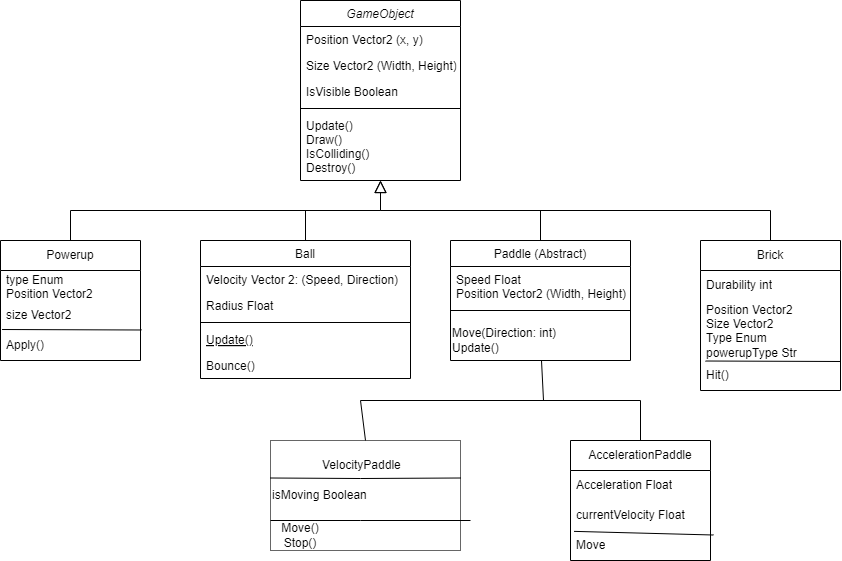

The diagram above was exported from draw.io. Its source (the exported page's mxGraphModel, read from the mxfile embedded in the PNG):
<mxGraphModel dx="1739" dy="605" grid="1" gridSize="10" guides="1" tooltips="1" connect="1" arrows="1" fold="1" page="1" pageScale="1" pageWidth="827" pageHeight="1169" math="0" shadow="0">
  <root>
    <mxCell id="WIyWlLk6GJQsqaUBKTNV-0" />
    <mxCell id="WIyWlLk6GJQsqaUBKTNV-1" parent="WIyWlLk6GJQsqaUBKTNV-0" />
    <mxCell id="zkfFHV4jXpPFQw0GAbJ--0" value="GameObject" style="swimlane;fontStyle=2;align=center;verticalAlign=top;childLayout=stackLayout;horizontal=1;startSize=26;horizontalStack=0;resizeParent=1;resizeLast=0;collapsible=1;marginBottom=0;rounded=0;shadow=0;strokeWidth=1;" parent="WIyWlLk6GJQsqaUBKTNV-1" vertex="1">
      <mxGeometry x="220" y="120" width="160" height="180" as="geometry">
        <mxRectangle x="230" y="140" width="160" height="26" as="alternateBounds" />
      </mxGeometry>
    </mxCell>
    <mxCell id="zkfFHV4jXpPFQw0GAbJ--1" value="Position Vector2 (x, y)" style="text;align=left;verticalAlign=top;spacingLeft=4;spacingRight=4;overflow=hidden;rotatable=0;points=[[0,0.5],[1,0.5]];portConstraint=eastwest;" parent="zkfFHV4jXpPFQw0GAbJ--0" vertex="1">
      <mxGeometry y="26" width="160" height="26" as="geometry" />
    </mxCell>
    <mxCell id="zkfFHV4jXpPFQw0GAbJ--2" value="Size Vector2 (Width, Height)" style="text;align=left;verticalAlign=top;spacingLeft=4;spacingRight=4;overflow=hidden;rotatable=0;points=[[0,0.5],[1,0.5]];portConstraint=eastwest;rounded=0;shadow=0;html=0;" parent="zkfFHV4jXpPFQw0GAbJ--0" vertex="1">
      <mxGeometry y="52" width="160" height="26" as="geometry" />
    </mxCell>
    <mxCell id="zkfFHV4jXpPFQw0GAbJ--3" value="IsVisible Boolean" style="text;align=left;verticalAlign=top;spacingLeft=4;spacingRight=4;overflow=hidden;rotatable=0;points=[[0,0.5],[1,0.5]];portConstraint=eastwest;rounded=0;shadow=0;html=0;" parent="zkfFHV4jXpPFQw0GAbJ--0" vertex="1">
      <mxGeometry y="78" width="160" height="26" as="geometry" />
    </mxCell>
    <mxCell id="zkfFHV4jXpPFQw0GAbJ--4" value="" style="line;html=1;strokeWidth=1;align=left;verticalAlign=middle;spacingTop=-1;spacingLeft=3;spacingRight=3;rotatable=0;labelPosition=right;points=[];portConstraint=eastwest;" parent="zkfFHV4jXpPFQw0GAbJ--0" vertex="1">
      <mxGeometry y="104" width="160" height="8" as="geometry" />
    </mxCell>
    <mxCell id="zkfFHV4jXpPFQw0GAbJ--5" value="Update() &#10;Draw()&#10;IsColliding()&#10;Destroy()" style="text;align=left;verticalAlign=top;spacingLeft=4;spacingRight=4;overflow=hidden;rotatable=0;points=[[0,0.5],[1,0.5]];portConstraint=eastwest;" parent="zkfFHV4jXpPFQw0GAbJ--0" vertex="1">
      <mxGeometry y="112" width="160" height="68" as="geometry" />
    </mxCell>
    <mxCell id="zkfFHV4jXpPFQw0GAbJ--6" value="Ball" style="swimlane;fontStyle=0;align=center;verticalAlign=top;childLayout=stackLayout;horizontal=1;startSize=26;horizontalStack=0;resizeParent=1;resizeLast=0;collapsible=1;marginBottom=0;rounded=0;shadow=0;strokeWidth=1;" parent="WIyWlLk6GJQsqaUBKTNV-1" vertex="1">
      <mxGeometry x="120" y="360" width="210" height="138" as="geometry">
        <mxRectangle x="130" y="380" width="160" height="26" as="alternateBounds" />
      </mxGeometry>
    </mxCell>
    <mxCell id="zkfFHV4jXpPFQw0GAbJ--7" value="Velocity Vector 2: (Speed, Direction)" style="text;align=left;verticalAlign=top;spacingLeft=4;spacingRight=4;overflow=hidden;rotatable=0;points=[[0,0.5],[1,0.5]];portConstraint=eastwest;" parent="zkfFHV4jXpPFQw0GAbJ--6" vertex="1">
      <mxGeometry y="26" width="210" height="26" as="geometry" />
    </mxCell>
    <mxCell id="zkfFHV4jXpPFQw0GAbJ--8" value="Radius Float" style="text;align=left;verticalAlign=top;spacingLeft=4;spacingRight=4;overflow=hidden;rotatable=0;points=[[0,0.5],[1,0.5]];portConstraint=eastwest;rounded=0;shadow=0;html=0;" parent="zkfFHV4jXpPFQw0GAbJ--6" vertex="1">
      <mxGeometry y="52" width="210" height="26" as="geometry" />
    </mxCell>
    <mxCell id="zkfFHV4jXpPFQw0GAbJ--9" value="" style="line;html=1;strokeWidth=1;align=left;verticalAlign=middle;spacingTop=-1;spacingLeft=3;spacingRight=3;rotatable=0;labelPosition=right;points=[];portConstraint=eastwest;" parent="zkfFHV4jXpPFQw0GAbJ--6" vertex="1">
      <mxGeometry y="78" width="210" height="8" as="geometry" />
    </mxCell>
    <mxCell id="zkfFHV4jXpPFQw0GAbJ--10" value="Update()" style="text;align=left;verticalAlign=top;spacingLeft=4;spacingRight=4;overflow=hidden;rotatable=0;points=[[0,0.5],[1,0.5]];portConstraint=eastwest;fontStyle=4" parent="zkfFHV4jXpPFQw0GAbJ--6" vertex="1">
      <mxGeometry y="86" width="210" height="26" as="geometry" />
    </mxCell>
    <mxCell id="zkfFHV4jXpPFQw0GAbJ--11" value="Bounce()" style="text;align=left;verticalAlign=top;spacingLeft=4;spacingRight=4;overflow=hidden;rotatable=0;points=[[0,0.5],[1,0.5]];portConstraint=eastwest;" parent="zkfFHV4jXpPFQw0GAbJ--6" vertex="1">
      <mxGeometry y="112" width="210" height="26" as="geometry" />
    </mxCell>
    <mxCell id="zkfFHV4jXpPFQw0GAbJ--12" value="" style="endArrow=block;endSize=10;endFill=0;shadow=0;strokeWidth=1;rounded=0;curved=0;edgeStyle=elbowEdgeStyle;elbow=vertical;" parent="WIyWlLk6GJQsqaUBKTNV-1" source="zkfFHV4jXpPFQw0GAbJ--6" target="zkfFHV4jXpPFQw0GAbJ--0" edge="1">
      <mxGeometry width="160" relative="1" as="geometry">
        <mxPoint x="200" y="203" as="sourcePoint" />
        <mxPoint x="200" y="203" as="targetPoint" />
      </mxGeometry>
    </mxCell>
    <mxCell id="zkfFHV4jXpPFQw0GAbJ--13" value="Paddle (Abstract)" style="swimlane;fontStyle=0;align=center;verticalAlign=top;childLayout=stackLayout;horizontal=1;startSize=26;horizontalStack=0;resizeParent=1;resizeLast=0;collapsible=1;marginBottom=0;rounded=0;shadow=0;strokeWidth=1;" parent="WIyWlLk6GJQsqaUBKTNV-1" vertex="1">
      <mxGeometry x="370" y="360" width="180" height="120" as="geometry">
        <mxRectangle x="340" y="380" width="170" height="26" as="alternateBounds" />
      </mxGeometry>
    </mxCell>
    <mxCell id="zkfFHV4jXpPFQw0GAbJ--14" value="Speed Float&#10;Position Vector2 (Width, Height)" style="text;align=left;verticalAlign=top;spacingLeft=4;spacingRight=4;overflow=hidden;rotatable=0;points=[[0,0.5],[1,0.5]];portConstraint=eastwest;" parent="zkfFHV4jXpPFQw0GAbJ--13" vertex="1">
      <mxGeometry y="26" width="180" height="34" as="geometry" />
    </mxCell>
    <mxCell id="zkfFHV4jXpPFQw0GAbJ--15" value="" style="line;html=1;strokeWidth=1;align=left;verticalAlign=middle;spacingTop=-1;spacingLeft=3;spacingRight=3;rotatable=0;labelPosition=right;points=[];portConstraint=eastwest;" parent="zkfFHV4jXpPFQw0GAbJ--13" vertex="1">
      <mxGeometry y="60" width="180" height="20" as="geometry" />
    </mxCell>
    <mxCell id="vqANpxYWnUgIWk1EOCqJ-1" value="Move(Direction: int)&lt;div&gt;Update()&lt;/div&gt;" style="text;html=1;align=left;verticalAlign=middle;resizable=0;points=[];autosize=1;strokeColor=none;fillColor=none;" parent="zkfFHV4jXpPFQw0GAbJ--13" vertex="1">
      <mxGeometry y="80" width="180" height="40" as="geometry" />
    </mxCell>
    <mxCell id="zkfFHV4jXpPFQw0GAbJ--16" value="" style="endArrow=block;endSize=10;endFill=0;shadow=0;strokeWidth=1;rounded=0;curved=0;edgeStyle=elbowEdgeStyle;elbow=vertical;" parent="WIyWlLk6GJQsqaUBKTNV-1" source="zkfFHV4jXpPFQw0GAbJ--13" target="zkfFHV4jXpPFQw0GAbJ--0" edge="1">
      <mxGeometry width="160" relative="1" as="geometry">
        <mxPoint x="210" y="373" as="sourcePoint" />
        <mxPoint x="310" y="271" as="targetPoint" />
      </mxGeometry>
    </mxCell>
    <mxCell id="vqANpxYWnUgIWk1EOCqJ-0" value="" style="endArrow=none;html=1;rounded=0;" parent="WIyWlLk6GJQsqaUBKTNV-1" target="vqANpxYWnUgIWk1EOCqJ-22" edge="1">
      <mxGeometry width="50" height="50" relative="1" as="geometry">
        <mxPoint x="400" y="330" as="sourcePoint" />
        <mxPoint x="690" y="360" as="targetPoint" />
        <Array as="points">
          <mxPoint x="690" y="330" />
        </Array>
      </mxGeometry>
    </mxCell>
    <mxCell id="vqANpxYWnUgIWk1EOCqJ-4" value="" style="rounded=0;whiteSpace=wrap;html=1;fillColor=none;fontColor=#333333;strokeColor=#666666;" parent="WIyWlLk6GJQsqaUBKTNV-1" vertex="1">
      <mxGeometry x="190" y="560" width="190" height="110" as="geometry" />
    </mxCell>
    <mxCell id="vqANpxYWnUgIWk1EOCqJ-5" value="" style="endArrow=none;html=1;rounded=0;exitX=0;exitY=0.25;exitDx=0;exitDy=0;entryX=1;entryY=0.25;entryDx=0;entryDy=0;" parent="WIyWlLk6GJQsqaUBKTNV-1" edge="1">
      <mxGeometry width="50" height="50" relative="1" as="geometry">
        <mxPoint x="190" y="597.5" as="sourcePoint" />
        <mxPoint x="380" y="597.5" as="targetPoint" />
        <Array as="points">
          <mxPoint x="280" y="598" />
        </Array>
      </mxGeometry>
    </mxCell>
    <mxCell id="vqANpxYWnUgIWk1EOCqJ-6" value="VelocityPaddle" style="text;html=1;align=left;verticalAlign=middle;whiteSpace=wrap;rounded=0;" parent="WIyWlLk6GJQsqaUBKTNV-1" vertex="1">
      <mxGeometry x="240" y="570" width="90" height="30" as="geometry" />
    </mxCell>
    <mxCell id="vqANpxYWnUgIWk1EOCqJ-8" value="isMoving Boolean" style="text;html=1;align=left;verticalAlign=middle;whiteSpace=wrap;rounded=0;" parent="WIyWlLk6GJQsqaUBKTNV-1" vertex="1">
      <mxGeometry x="190" y="600" width="110" height="30" as="geometry" />
    </mxCell>
    <mxCell id="vqANpxYWnUgIWk1EOCqJ-9" value="" style="endArrow=none;html=1;rounded=0;" parent="WIyWlLk6GJQsqaUBKTNV-1" edge="1">
      <mxGeometry width="50" height="50" relative="1" as="geometry">
        <mxPoint x="190" y="640" as="sourcePoint" />
        <mxPoint x="390" y="640" as="targetPoint" />
        <Array as="points">
          <mxPoint x="280" y="640" />
        </Array>
      </mxGeometry>
    </mxCell>
    <mxCell id="vqANpxYWnUgIWk1EOCqJ-11" value="" style="endArrow=none;html=1;rounded=0;" parent="WIyWlLk6GJQsqaUBKTNV-1" source="vqANpxYWnUgIWk1EOCqJ-1" edge="1">
      <mxGeometry width="50" height="50" relative="1" as="geometry">
        <mxPoint x="390" y="460" as="sourcePoint" />
        <mxPoint x="463" y="520" as="targetPoint" />
      </mxGeometry>
    </mxCell>
    <mxCell id="vqANpxYWnUgIWk1EOCqJ-12" value="" style="endArrow=none;html=1;rounded=0;" parent="WIyWlLk6GJQsqaUBKTNV-1" edge="1">
      <mxGeometry width="50" height="50" relative="1" as="geometry">
        <mxPoint x="280" y="520" as="sourcePoint" />
        <mxPoint x="560" y="520" as="targetPoint" />
      </mxGeometry>
    </mxCell>
    <mxCell id="vqANpxYWnUgIWk1EOCqJ-13" value="" style="endArrow=none;html=1;rounded=0;entryX=0.5;entryY=0;entryDx=0;entryDy=0;" parent="WIyWlLk6GJQsqaUBKTNV-1" target="vqANpxYWnUgIWk1EOCqJ-4" edge="1">
      <mxGeometry width="50" height="50" relative="1" as="geometry">
        <mxPoint x="280" y="520" as="sourcePoint" />
        <mxPoint x="440" y="410" as="targetPoint" />
      </mxGeometry>
    </mxCell>
    <mxCell id="vqANpxYWnUgIWk1EOCqJ-14" value="" style="endArrow=none;html=1;rounded=0;" parent="WIyWlLk6GJQsqaUBKTNV-1" edge="1">
      <mxGeometry width="50" height="50" relative="1" as="geometry">
        <mxPoint x="560" y="560" as="sourcePoint" />
        <mxPoint x="560" y="520" as="targetPoint" />
      </mxGeometry>
    </mxCell>
    <mxCell id="vqANpxYWnUgIWk1EOCqJ-16" value="Move()&lt;div&gt;Stop()&lt;/div&gt;" style="text;html=1;align=center;verticalAlign=middle;whiteSpace=wrap;rounded=0;" parent="WIyWlLk6GJQsqaUBKTNV-1" vertex="1">
      <mxGeometry x="190" y="640" width="60" height="30" as="geometry" />
    </mxCell>
    <mxCell id="vqANpxYWnUgIWk1EOCqJ-17" value="AccelerationPaddle" style="swimlane;fontStyle=0;childLayout=stackLayout;horizontal=1;startSize=30;horizontalStack=0;resizeParent=1;resizeParentMax=0;resizeLast=0;collapsible=1;marginBottom=0;whiteSpace=wrap;html=1;" parent="WIyWlLk6GJQsqaUBKTNV-1" vertex="1">
      <mxGeometry x="490" y="560" width="140" height="120" as="geometry" />
    </mxCell>
    <mxCell id="vqANpxYWnUgIWk1EOCqJ-18" value="Acceleration Float" style="text;strokeColor=none;fillColor=none;align=left;verticalAlign=middle;spacingLeft=4;spacingRight=4;overflow=hidden;points=[[0,0.5],[1,0.5]];portConstraint=eastwest;rotatable=0;whiteSpace=wrap;html=1;" parent="vqANpxYWnUgIWk1EOCqJ-17" vertex="1">
      <mxGeometry y="30" width="140" height="30" as="geometry" />
    </mxCell>
    <mxCell id="vqANpxYWnUgIWk1EOCqJ-19" value="currentVelocity Float" style="text;strokeColor=none;fillColor=none;align=left;verticalAlign=middle;spacingLeft=4;spacingRight=4;overflow=hidden;points=[[0,0.5],[1,0.5]];portConstraint=eastwest;rotatable=0;whiteSpace=wrap;html=1;" parent="vqANpxYWnUgIWk1EOCqJ-17" vertex="1">
      <mxGeometry y="60" width="140" height="30" as="geometry" />
    </mxCell>
    <mxCell id="vqANpxYWnUgIWk1EOCqJ-20" value="Move" style="text;strokeColor=none;fillColor=none;align=left;verticalAlign=middle;spacingLeft=4;spacingRight=4;overflow=hidden;points=[[0,0.5],[1,0.5]];portConstraint=eastwest;rotatable=0;whiteSpace=wrap;html=1;" parent="vqANpxYWnUgIWk1EOCqJ-17" vertex="1">
      <mxGeometry y="90" width="140" height="30" as="geometry" />
    </mxCell>
    <mxCell id="vqANpxYWnUgIWk1EOCqJ-21" value="" style="endArrow=none;html=1;rounded=0;entryX=1.021;entryY=1.15;entryDx=0;entryDy=0;entryPerimeter=0;exitX=0.025;exitY=0.029;exitDx=0;exitDy=0;exitPerimeter=0;" parent="vqANpxYWnUgIWk1EOCqJ-17" source="vqANpxYWnUgIWk1EOCqJ-20" target="vqANpxYWnUgIWk1EOCqJ-19" edge="1">
      <mxGeometry width="50" height="50" relative="1" as="geometry">
        <mxPoint x="-100" y="-100" as="sourcePoint" />
        <mxPoint x="-50" y="-150" as="targetPoint" />
      </mxGeometry>
    </mxCell>
    <mxCell id="vqANpxYWnUgIWk1EOCqJ-22" value="Brick" style="swimlane;fontStyle=0;childLayout=stackLayout;horizontal=1;startSize=30;horizontalStack=0;resizeParent=1;resizeParentMax=0;resizeLast=0;collapsible=1;marginBottom=0;whiteSpace=wrap;html=1;" parent="WIyWlLk6GJQsqaUBKTNV-1" vertex="1">
      <mxGeometry x="620" y="360" width="140" height="150" as="geometry" />
    </mxCell>
    <mxCell id="vqANpxYWnUgIWk1EOCqJ-23" value="Durability int" style="text;strokeColor=none;fillColor=none;align=left;verticalAlign=middle;spacingLeft=4;spacingRight=4;overflow=hidden;points=[[0,0.5],[1,0.5]];portConstraint=eastwest;rotatable=0;whiteSpace=wrap;html=1;" parent="vqANpxYWnUgIWk1EOCqJ-22" vertex="1">
      <mxGeometry y="30" width="140" height="30" as="geometry" />
    </mxCell>
    <mxCell id="vqANpxYWnUgIWk1EOCqJ-24" value="Position Vector2&lt;div&gt;Size Vector2&lt;/div&gt;&lt;div&gt;Type Enum&lt;/div&gt;&lt;div&gt;powerupType Str&lt;/div&gt;" style="text;strokeColor=none;fillColor=none;align=left;verticalAlign=middle;spacingLeft=4;spacingRight=4;overflow=hidden;points=[[0,0.5],[1,0.5]];portConstraint=eastwest;rotatable=0;whiteSpace=wrap;html=1;" parent="vqANpxYWnUgIWk1EOCqJ-22" vertex="1">
      <mxGeometry y="60" width="140" height="60" as="geometry" />
    </mxCell>
    <mxCell id="vqANpxYWnUgIWk1EOCqJ-25" value="Hit()" style="text;strokeColor=none;fillColor=none;align=left;verticalAlign=middle;spacingLeft=4;spacingRight=4;overflow=hidden;points=[[0,0.5],[1,0.5]];portConstraint=eastwest;rotatable=0;whiteSpace=wrap;html=1;" parent="vqANpxYWnUgIWk1EOCqJ-22" vertex="1">
      <mxGeometry y="120" width="140" height="30" as="geometry" />
    </mxCell>
    <mxCell id="vqANpxYWnUgIWk1EOCqJ-26" value="" style="endArrow=none;html=1;rounded=0;entryX=1;entryY=0.033;entryDx=0;entryDy=0;entryPerimeter=0;exitX=0.036;exitY=0.017;exitDx=0;exitDy=0;exitPerimeter=0;" parent="vqANpxYWnUgIWk1EOCqJ-22" source="vqANpxYWnUgIWk1EOCqJ-25" target="vqANpxYWnUgIWk1EOCqJ-25" edge="1">
      <mxGeometry width="50" height="50" relative="1" as="geometry">
        <mxPoint x="-230" y="100" as="sourcePoint" />
        <mxPoint x="-180" y="50" as="targetPoint" />
      </mxGeometry>
    </mxCell>
    <mxCell id="vqANpxYWnUgIWk1EOCqJ-27" value="Powerup" style="swimlane;fontStyle=0;childLayout=stackLayout;horizontal=1;startSize=30;horizontalStack=0;resizeParent=1;resizeParentMax=0;resizeLast=0;collapsible=1;marginBottom=0;whiteSpace=wrap;html=1;" parent="WIyWlLk6GJQsqaUBKTNV-1" vertex="1">
      <mxGeometry x="-80" y="360" width="140" height="120" as="geometry" />
    </mxCell>
    <mxCell id="vqANpxYWnUgIWk1EOCqJ-28" value="type Enum&lt;div&gt;Position Vector2&lt;/div&gt;" style="text;strokeColor=none;fillColor=none;align=left;verticalAlign=middle;spacingLeft=4;spacingRight=4;overflow=hidden;points=[[0,0.5],[1,0.5]];portConstraint=eastwest;rotatable=0;whiteSpace=wrap;html=1;" parent="vqANpxYWnUgIWk1EOCqJ-27" vertex="1">
      <mxGeometry y="30" width="140" height="30" as="geometry" />
    </mxCell>
    <mxCell id="vqANpxYWnUgIWk1EOCqJ-29" value="size Vector2" style="text;strokeColor=none;fillColor=none;align=left;verticalAlign=middle;spacingLeft=4;spacingRight=4;overflow=hidden;points=[[0,0.5],[1,0.5]];portConstraint=eastwest;rotatable=0;whiteSpace=wrap;html=1;" parent="vqANpxYWnUgIWk1EOCqJ-27" vertex="1">
      <mxGeometry y="60" width="140" height="30" as="geometry" />
    </mxCell>
    <mxCell id="vqANpxYWnUgIWk1EOCqJ-30" value="Apply()" style="text;strokeColor=none;fillColor=none;align=left;verticalAlign=middle;spacingLeft=4;spacingRight=4;overflow=hidden;points=[[0,0.5],[1,0.5]];portConstraint=eastwest;rotatable=0;whiteSpace=wrap;html=1;" parent="vqANpxYWnUgIWk1EOCqJ-27" vertex="1">
      <mxGeometry y="90" width="140" height="30" as="geometry" />
    </mxCell>
    <mxCell id="vqANpxYWnUgIWk1EOCqJ-32" value="" style="endArrow=none;html=1;rounded=0;exitX=0.011;exitY=-0.033;exitDx=0;exitDy=0;exitPerimeter=0;entryX=1.007;entryY=-0.017;entryDx=0;entryDy=0;entryPerimeter=0;" parent="vqANpxYWnUgIWk1EOCqJ-27" source="vqANpxYWnUgIWk1EOCqJ-30" target="vqANpxYWnUgIWk1EOCqJ-30" edge="1">
      <mxGeometry width="50" height="50" relative="1" as="geometry">
        <mxPoint x="300" y="100" as="sourcePoint" />
        <mxPoint x="350" y="50" as="targetPoint" />
      </mxGeometry>
    </mxCell>
    <mxCell id="vqANpxYWnUgIWk1EOCqJ-31" value="" style="endArrow=none;html=1;rounded=0;exitX=0.5;exitY=0;exitDx=0;exitDy=0;" parent="WIyWlLk6GJQsqaUBKTNV-1" source="vqANpxYWnUgIWk1EOCqJ-27" edge="1">
      <mxGeometry width="50" height="50" relative="1" as="geometry">
        <mxPoint x="220" y="460" as="sourcePoint" />
        <mxPoint x="230" y="330" as="targetPoint" />
        <Array as="points">
          <mxPoint x="-10" y="330" />
        </Array>
      </mxGeometry>
    </mxCell>
  </root>
</mxGraphModel>